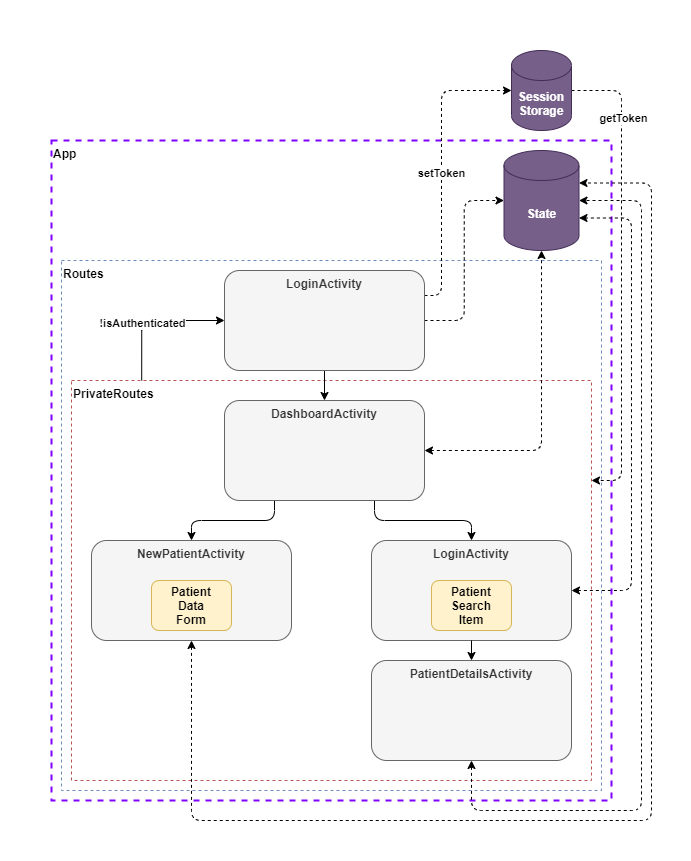

The diagram above was exported from draw.io. Its source (the exported page's mxGraphModel, read from the mxfile embedded in the PNG):
<mxGraphModel dx="1280" dy="740" grid="1" gridSize="10" guides="1" tooltips="1" connect="1" arrows="1" fold="1" page="1" pageScale="1" pageWidth="827" pageHeight="1169" math="0" shadow="0">
  <root>
    <mxCell id="0" />
    <mxCell id="1" parent="0" />
    <mxCell id="0L9zG2p0AspXShXTHEOE-17" value="App" style="rounded=0;whiteSpace=wrap;html=1;dashed=1;shadow=0;fillColor=none;verticalAlign=top;align=left;strokeWidth=2;strokeColor=#7F00FF;fontStyle=1" vertex="1" parent="1">
      <mxGeometry x="113" y="289" width="560" height="660" as="geometry" />
    </mxCell>
    <mxCell id="0L9zG2p0AspXShXTHEOE-9" value="Routes" style="rounded=0;whiteSpace=wrap;html=1;dashed=1;shadow=0;strokeColor=#6c8ebf;fillColor=none;verticalAlign=top;align=left;fontStyle=1" vertex="1" parent="1">
      <mxGeometry x="123" y="409" width="540" height="530" as="geometry" />
    </mxCell>
    <mxCell id="0L9zG2p0AspXShXTHEOE-16" value="PrivateRoutes" style="rounded=0;whiteSpace=wrap;html=1;dashed=1;shadow=0;strokeColor=#b85450;fillColor=none;align=left;verticalAlign=top;fontStyle=1" vertex="1" parent="1">
      <mxGeometry x="133" y="529" width="520" height="400" as="geometry" />
    </mxCell>
    <mxCell id="0L9zG2p0AspXShXTHEOE-33" style="edgeStyle=orthogonalEdgeStyle;rounded=1;orthogonalLoop=1;jettySize=auto;html=1;entryX=0;entryY=0.5;entryDx=0;entryDy=0;startArrow=none;startFill=0;exitX=0.135;exitY=0;exitDx=0;exitDy=0;exitPerimeter=0;fontStyle=1" edge="1" parent="1" source="0L9zG2p0AspXShXTHEOE-16" target="0L9zG2p0AspXShXTHEOE-1">
      <mxGeometry relative="1" as="geometry">
        <mxPoint x="230" y="529" as="sourcePoint" />
        <Array as="points">
          <mxPoint x="203" y="469" />
        </Array>
      </mxGeometry>
    </mxCell>
    <mxCell id="0L9zG2p0AspXShXTHEOE-34" value="!isAuthenticated" style="edgeLabel;html=1;align=center;verticalAlign=middle;resizable=0;points=[];fontStyle=1" vertex="1" connectable="0" parent="0L9zG2p0AspXShXTHEOE-33">
      <mxGeometry x="-0.1872" relative="1" as="geometry">
        <mxPoint as="offset" />
      </mxGeometry>
    </mxCell>
    <mxCell id="0L9zG2p0AspXShXTHEOE-20" style="edgeStyle=orthogonalEdgeStyle;rounded=1;orthogonalLoop=1;jettySize=auto;html=1;exitX=1;exitY=0.5;exitDx=0;exitDy=0;entryX=0.5;entryY=1;entryDx=0;entryDy=0;entryPerimeter=0;dashed=1;startArrow=classic;startFill=1;fontStyle=1" edge="1" parent="1" source="0L9zG2p0AspXShXTHEOE-2" target="0L9zG2p0AspXShXTHEOE-7">
      <mxGeometry relative="1" as="geometry" />
    </mxCell>
    <mxCell id="0L9zG2p0AspXShXTHEOE-25" style="edgeStyle=orthogonalEdgeStyle;rounded=1;orthogonalLoop=1;jettySize=auto;html=1;exitX=0.25;exitY=1;exitDx=0;exitDy=0;entryX=0.5;entryY=0;entryDx=0;entryDy=0;fontStyle=1" edge="1" parent="1" source="0L9zG2p0AspXShXTHEOE-2" target="0L9zG2p0AspXShXTHEOE-3">
      <mxGeometry relative="1" as="geometry" />
    </mxCell>
    <mxCell id="0L9zG2p0AspXShXTHEOE-26" style="edgeStyle=orthogonalEdgeStyle;rounded=1;orthogonalLoop=1;jettySize=auto;html=1;exitX=0.75;exitY=1;exitDx=0;exitDy=0;entryX=0.5;entryY=0;entryDx=0;entryDy=0;fontStyle=1" edge="1" parent="1" source="0L9zG2p0AspXShXTHEOE-2" target="0L9zG2p0AspXShXTHEOE-36">
      <mxGeometry relative="1" as="geometry">
        <mxPoint x="586" y="729" as="targetPoint" />
      </mxGeometry>
    </mxCell>
    <mxCell id="0L9zG2p0AspXShXTHEOE-2" value="DashboardActivity" style="rounded=1;whiteSpace=wrap;html=1;verticalAlign=top;fontStyle=1;fillColor=#f5f5f5;strokeColor=#666666;fontColor=#333333;" vertex="1" parent="1">
      <mxGeometry x="286" y="549" width="200" height="100" as="geometry" />
    </mxCell>
    <mxCell id="0L9zG2p0AspXShXTHEOE-23" style="edgeStyle=orthogonalEdgeStyle;rounded=1;orthogonalLoop=1;jettySize=auto;html=1;exitX=0.5;exitY=1;exitDx=0;exitDy=0;entryX=1;entryY=0;entryDx=0;entryDy=32.5;entryPerimeter=0;dashed=1;startArrow=classic;startFill=1;fontStyle=1" edge="1" parent="1" source="0L9zG2p0AspXShXTHEOE-3" target="0L9zG2p0AspXShXTHEOE-7">
      <mxGeometry relative="1" as="geometry">
        <Array as="points">
          <mxPoint x="253" y="969" />
          <mxPoint x="713" y="969" />
          <mxPoint x="713" y="332" />
        </Array>
      </mxGeometry>
    </mxCell>
    <mxCell id="0L9zG2p0AspXShXTHEOE-22" style="edgeStyle=orthogonalEdgeStyle;rounded=1;orthogonalLoop=1;jettySize=auto;html=1;exitX=0.5;exitY=1;exitDx=0;exitDy=0;entryX=1;entryY=0.5;entryDx=0;entryDy=0;entryPerimeter=0;dashed=1;startArrow=classic;startFill=1;fontStyle=1" edge="1" parent="1" source="0L9zG2p0AspXShXTHEOE-6" target="0L9zG2p0AspXShXTHEOE-7">
      <mxGeometry relative="1" as="geometry">
        <Array as="points">
          <mxPoint x="533" y="959" />
          <mxPoint x="703" y="959" />
          <mxPoint x="703" y="349" />
        </Array>
      </mxGeometry>
    </mxCell>
    <mxCell id="0L9zG2p0AspXShXTHEOE-6" value="PatientDetailsActivity" style="rounded=1;whiteSpace=wrap;html=1;verticalAlign=top;fontStyle=1;fillColor=#f5f5f5;strokeColor=#666666;fontColor=#333333;" vertex="1" parent="1">
      <mxGeometry x="433" y="809" width="200" height="100" as="geometry" />
    </mxCell>
    <mxCell id="0L9zG2p0AspXShXTHEOE-7" value="State" style="shape=cylinder3;whiteSpace=wrap;html=1;boundedLbl=1;backgroundOutline=1;size=15;verticalAlign=middle;fontStyle=1;fillColor=#76608a;strokeColor=#432D57;fontColor=#ffffff;" vertex="1" parent="1">
      <mxGeometry x="565.5" y="299" width="75" height="100" as="geometry" />
    </mxCell>
    <mxCell id="0L9zG2p0AspXShXTHEOE-41" style="edgeStyle=orthogonalEdgeStyle;rounded=1;orthogonalLoop=1;jettySize=auto;html=1;exitX=1;exitY=0.5;exitDx=0;exitDy=0;exitPerimeter=0;entryX=1;entryY=0.25;entryDx=0;entryDy=0;startArrow=none;startFill=0;dashed=1;fontStyle=1" edge="1" parent="1" source="0L9zG2p0AspXShXTHEOE-8" target="0L9zG2p0AspXShXTHEOE-16">
      <mxGeometry relative="1" as="geometry">
        <Array as="points">
          <mxPoint x="683" y="239" />
          <mxPoint x="683" y="629" />
        </Array>
      </mxGeometry>
    </mxCell>
    <mxCell id="0L9zG2p0AspXShXTHEOE-43" value="getToken" style="edgeLabel;html=1;align=center;verticalAlign=middle;resizable=0;points=[];fontStyle=1" vertex="1" connectable="0" parent="0L9zG2p0AspXShXTHEOE-41">
      <mxGeometry x="-0.7571" y="-20" relative="1" as="geometry">
        <mxPoint x="21" y="20" as="offset" />
      </mxGeometry>
    </mxCell>
    <mxCell id="0L9zG2p0AspXShXTHEOE-8" value="Session&lt;br&gt;Storage" style="shape=cylinder3;whiteSpace=wrap;html=1;boundedLbl=1;backgroundOutline=1;size=15;fontStyle=1;fillColor=#76608a;strokeColor=#432D57;fontColor=#ffffff;" vertex="1" parent="1">
      <mxGeometry x="573" y="199" width="60" height="80" as="geometry" />
    </mxCell>
    <mxCell id="0L9zG2p0AspXShXTHEOE-19" style="edgeStyle=orthogonalEdgeStyle;rounded=1;orthogonalLoop=1;jettySize=auto;html=1;exitX=1;exitY=0.5;exitDx=0;exitDy=0;entryX=0;entryY=0.5;entryDx=0;entryDy=0;entryPerimeter=0;dashed=1;fontStyle=1" edge="1" parent="1" source="0L9zG2p0AspXShXTHEOE-1" target="0L9zG2p0AspXShXTHEOE-7">
      <mxGeometry relative="1" as="geometry" />
    </mxCell>
    <mxCell id="0L9zG2p0AspXShXTHEOE-29" style="edgeStyle=orthogonalEdgeStyle;rounded=1;orthogonalLoop=1;jettySize=auto;html=1;exitX=0.5;exitY=1;exitDx=0;exitDy=0;entryX=0.5;entryY=0;entryDx=0;entryDy=0;fontStyle=1" edge="1" parent="1" source="0L9zG2p0AspXShXTHEOE-1" target="0L9zG2p0AspXShXTHEOE-2">
      <mxGeometry relative="1" as="geometry" />
    </mxCell>
    <mxCell id="0L9zG2p0AspXShXTHEOE-35" style="edgeStyle=orthogonalEdgeStyle;rounded=1;orthogonalLoop=1;jettySize=auto;html=1;exitX=1;exitY=0.25;exitDx=0;exitDy=0;entryX=0;entryY=0.5;entryDx=0;entryDy=0;entryPerimeter=0;startArrow=none;startFill=0;dashed=1;fontStyle=1" edge="1" parent="1" source="0L9zG2p0AspXShXTHEOE-1" target="0L9zG2p0AspXShXTHEOE-8">
      <mxGeometry relative="1" as="geometry">
        <Array as="points">
          <mxPoint x="503" y="444" />
          <mxPoint x="503" y="239" />
        </Array>
      </mxGeometry>
    </mxCell>
    <mxCell id="0L9zG2p0AspXShXTHEOE-42" value="setToken" style="edgeLabel;html=1;align=center;verticalAlign=middle;resizable=0;points=[];fontStyle=1" vertex="1" connectable="0" parent="0L9zG2p0AspXShXTHEOE-35">
      <mxGeometry x="-0.0398" y="1" relative="1" as="geometry">
        <mxPoint as="offset" />
      </mxGeometry>
    </mxCell>
    <mxCell id="0L9zG2p0AspXShXTHEOE-1" value="LoginActivity" style="rounded=1;whiteSpace=wrap;html=1;verticalAlign=top;fontStyle=1;fillColor=#f5f5f5;strokeColor=#666666;fontColor=#333333;" vertex="1" parent="1">
      <mxGeometry x="286" y="419" width="200" height="100" as="geometry" />
    </mxCell>
    <mxCell id="0L9zG2p0AspXShXTHEOE-21" style="edgeStyle=orthogonalEdgeStyle;rounded=1;orthogonalLoop=1;jettySize=auto;html=1;exitX=1;exitY=0.5;exitDx=0;exitDy=0;entryX=1;entryY=0;entryDx=0;entryDy=67.5;entryPerimeter=0;dashed=1;startArrow=classic;startFill=1;fontStyle=1" edge="1" parent="1" source="0L9zG2p0AspXShXTHEOE-36" target="0L9zG2p0AspXShXTHEOE-7">
      <mxGeometry relative="1" as="geometry">
        <mxPoint x="686" y="779" as="sourcePoint" />
        <Array as="points">
          <mxPoint x="693" y="739" />
          <mxPoint x="693" y="367" />
        </Array>
      </mxGeometry>
    </mxCell>
    <mxCell id="0L9zG2p0AspXShXTHEOE-38" value="" style="group;fontStyle=1" vertex="1" connectable="0" parent="1">
      <mxGeometry x="433" y="689" width="200" height="100" as="geometry" />
    </mxCell>
    <mxCell id="0L9zG2p0AspXShXTHEOE-36" value="LoginActivity" style="rounded=1;whiteSpace=wrap;html=1;verticalAlign=top;fontStyle=1;fillColor=#f5f5f5;strokeColor=#666666;fontColor=#333333;" vertex="1" parent="0L9zG2p0AspXShXTHEOE-38">
      <mxGeometry width="200" height="100" as="geometry" />
    </mxCell>
    <mxCell id="0L9zG2p0AspXShXTHEOE-13" value="Patient&lt;br&gt;Search&lt;br&gt;Item" style="rounded=1;whiteSpace=wrap;html=1;verticalAlign=middle;fontStyle=1;fillColor=#fff2cc;strokeColor=#d6b656;" vertex="1" parent="0L9zG2p0AspXShXTHEOE-38">
      <mxGeometry x="60" y="40" width="80" height="50" as="geometry" />
    </mxCell>
    <mxCell id="0L9zG2p0AspXShXTHEOE-39" value="" style="group;fontStyle=1" vertex="1" connectable="0" parent="1">
      <mxGeometry x="153" y="689" width="200" height="100" as="geometry" />
    </mxCell>
    <mxCell id="0L9zG2p0AspXShXTHEOE-3" value="NewPatientActivity" style="rounded=1;whiteSpace=wrap;html=1;verticalAlign=top;fontStyle=1;fillColor=#f5f5f5;strokeColor=#666666;fontColor=#333333;" vertex="1" parent="0L9zG2p0AspXShXTHEOE-39">
      <mxGeometry width="200" height="100" as="geometry" />
    </mxCell>
    <mxCell id="0L9zG2p0AspXShXTHEOE-12" value="Patient&lt;br&gt;Data&lt;br&gt;Form" style="rounded=1;whiteSpace=wrap;html=1;verticalAlign=middle;fontStyle=1;fillColor=#fff2cc;strokeColor=#d6b656;" vertex="1" parent="0L9zG2p0AspXShXTHEOE-39">
      <mxGeometry x="60" y="40" width="80" height="50" as="geometry" />
    </mxCell>
    <mxCell id="0L9zG2p0AspXShXTHEOE-40" style="edgeStyle=orthogonalEdgeStyle;rounded=1;orthogonalLoop=1;jettySize=auto;html=1;exitX=0.5;exitY=1;exitDx=0;exitDy=0;entryX=0.5;entryY=0;entryDx=0;entryDy=0;startArrow=none;startFill=0;fontStyle=1" edge="1" parent="1" source="0L9zG2p0AspXShXTHEOE-36" target="0L9zG2p0AspXShXTHEOE-6">
      <mxGeometry relative="1" as="geometry" />
    </mxCell>
  </root>
</mxGraphModel>